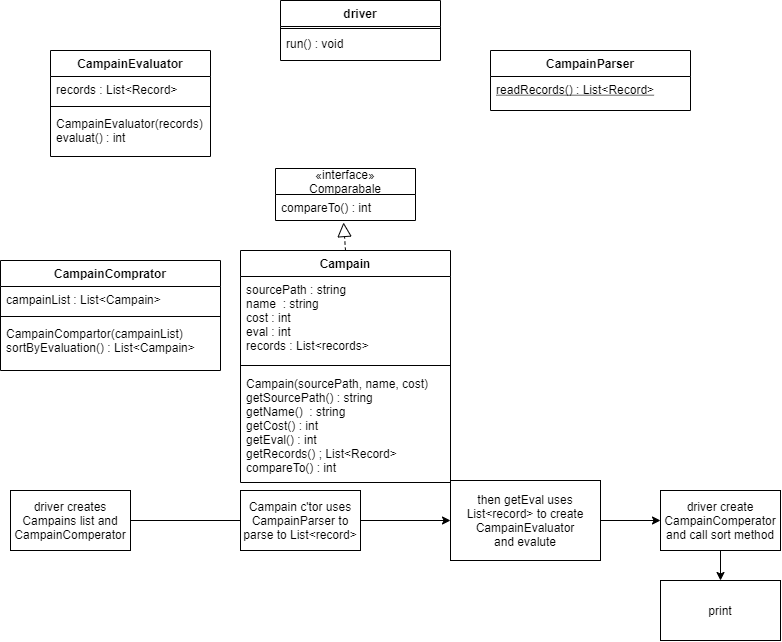

The diagram above was exported from draw.io. Its source (the exported page's mxGraphModel, read from the mxfile embedded in the PNG):
<mxGraphModel dx="1562" dy="662" grid="1" gridSize="10" guides="1" tooltips="1" connect="1" arrows="1" fold="1" page="1" pageScale="1" pageWidth="827" pageHeight="1169" math="0" shadow="0">
  <root>
    <mxCell id="0" />
    <mxCell id="1" parent="0" />
    <mxCell id="qhZ_iB-JWpwGR3NJJVSy-2" value="CampainEvaluator" style="swimlane;fontStyle=1;align=center;verticalAlign=top;childLayout=stackLayout;horizontal=1;startSize=26;horizontalStack=0;resizeParent=1;resizeParentMax=0;resizeLast=0;collapsible=1;marginBottom=0;" parent="1" vertex="1">
      <mxGeometry x="80" y="120" width="160" height="106" as="geometry" />
    </mxCell>
    <mxCell id="qhZ_iB-JWpwGR3NJJVSy-3" value="records : List&lt;Record&gt;" style="text;strokeColor=none;fillColor=none;align=left;verticalAlign=top;spacingLeft=4;spacingRight=4;overflow=hidden;rotatable=0;points=[[0,0.5],[1,0.5]];portConstraint=eastwest;" parent="qhZ_iB-JWpwGR3NJJVSy-2" vertex="1">
      <mxGeometry y="26" width="160" height="26" as="geometry" />
    </mxCell>
    <mxCell id="qhZ_iB-JWpwGR3NJJVSy-4" value="" style="line;strokeWidth=1;fillColor=none;align=left;verticalAlign=middle;spacingTop=-1;spacingLeft=3;spacingRight=3;rotatable=0;labelPosition=right;points=[];portConstraint=eastwest;" parent="qhZ_iB-JWpwGR3NJJVSy-2" vertex="1">
      <mxGeometry y="52" width="160" height="8" as="geometry" />
    </mxCell>
    <mxCell id="qhZ_iB-JWpwGR3NJJVSy-5" value="CampainEvaluator(records) &#10;evaluat() : int&#10;" style="text;strokeColor=none;fillColor=none;align=left;verticalAlign=top;spacingLeft=4;spacingRight=4;overflow=hidden;rotatable=0;points=[[0,0.5],[1,0.5]];portConstraint=eastwest;" parent="qhZ_iB-JWpwGR3NJJVSy-2" vertex="1">
      <mxGeometry y="60" width="160" height="46" as="geometry" />
    </mxCell>
    <mxCell id="0A8ckkfPytfh-1EM7xxu-1" value="CampainParser" style="swimlane;fontStyle=1;align=center;verticalAlign=top;childLayout=stackLayout;horizontal=1;startSize=26;horizontalStack=0;resizeParent=1;resizeParentMax=0;resizeLast=0;collapsible=1;marginBottom=0;" parent="1" vertex="1">
      <mxGeometry x="520" y="120" width="200" height="60" as="geometry" />
    </mxCell>
    <mxCell id="0A8ckkfPytfh-1EM7xxu-4" value="readRecords() : List&lt;Record&gt;&#10;" style="text;strokeColor=none;fillColor=none;align=left;verticalAlign=top;spacingLeft=4;spacingRight=4;overflow=hidden;rotatable=0;points=[[0,0.5],[1,0.5]];portConstraint=eastwest;fontStyle=4" parent="0A8ckkfPytfh-1EM7xxu-1" vertex="1">
      <mxGeometry y="26" width="200" height="34" as="geometry" />
    </mxCell>
    <mxCell id="0A8ckkfPytfh-1EM7xxu-5" value="CampainComprator" style="swimlane;fontStyle=1;align=center;verticalAlign=top;childLayout=stackLayout;horizontal=1;startSize=26;horizontalStack=0;resizeParent=1;resizeParentMax=0;resizeLast=0;collapsible=1;marginBottom=0;" parent="1" vertex="1">
      <mxGeometry x="30" y="330" width="220" height="110" as="geometry" />
    </mxCell>
    <mxCell id="0A8ckkfPytfh-1EM7xxu-6" value="campainList : List&lt;Campain&gt;" style="text;strokeColor=none;fillColor=none;align=left;verticalAlign=top;spacingLeft=4;spacingRight=4;overflow=hidden;rotatable=0;points=[[0,0.5],[1,0.5]];portConstraint=eastwest;" parent="0A8ckkfPytfh-1EM7xxu-5" vertex="1">
      <mxGeometry y="26" width="220" height="26" as="geometry" />
    </mxCell>
    <mxCell id="0A8ckkfPytfh-1EM7xxu-7" value="" style="line;strokeWidth=1;fillColor=none;align=left;verticalAlign=middle;spacingTop=-1;spacingLeft=3;spacingRight=3;rotatable=0;labelPosition=right;points=[];portConstraint=eastwest;" parent="0A8ckkfPytfh-1EM7xxu-5" vertex="1">
      <mxGeometry y="52" width="220" height="8" as="geometry" />
    </mxCell>
    <mxCell id="0A8ckkfPytfh-1EM7xxu-8" value="CampainCompartor(campainList)  &#10;sortByEvaluation() : List&lt;Campain&gt;" style="text;strokeColor=none;fillColor=none;align=left;verticalAlign=top;spacingLeft=4;spacingRight=4;overflow=hidden;rotatable=0;points=[[0,0.5],[1,0.5]];portConstraint=eastwest;" parent="0A8ckkfPytfh-1EM7xxu-5" vertex="1">
      <mxGeometry y="60" width="220" height="50" as="geometry" />
    </mxCell>
    <mxCell id="0A8ckkfPytfh-1EM7xxu-9" value="Campain" style="swimlane;fontStyle=1;align=center;verticalAlign=top;childLayout=stackLayout;horizontal=1;startSize=26;horizontalStack=0;resizeParent=1;resizeParentMax=0;resizeLast=0;collapsible=1;marginBottom=0;" parent="1" vertex="1">
      <mxGeometry x="270" y="320" width="210" height="232" as="geometry" />
    </mxCell>
    <mxCell id="0A8ckkfPytfh-1EM7xxu-10" value="sourcePath : string&#10;name  : string&#10;cost : int&#10;eval : int&#10;records : List&lt;records&gt;" style="text;strokeColor=none;fillColor=none;align=left;verticalAlign=top;spacingLeft=4;spacingRight=4;overflow=hidden;rotatable=0;points=[[0,0.5],[1,0.5]];portConstraint=eastwest;" parent="0A8ckkfPytfh-1EM7xxu-9" vertex="1">
      <mxGeometry y="26" width="210" height="84" as="geometry" />
    </mxCell>
    <mxCell id="0A8ckkfPytfh-1EM7xxu-11" value="" style="line;strokeWidth=1;fillColor=none;align=left;verticalAlign=middle;spacingTop=-1;spacingLeft=3;spacingRight=3;rotatable=0;labelPosition=right;points=[];portConstraint=eastwest;" parent="0A8ckkfPytfh-1EM7xxu-9" vertex="1">
      <mxGeometry y="110" width="210" height="10" as="geometry" />
    </mxCell>
    <mxCell id="0A8ckkfPytfh-1EM7xxu-12" value="Campain(sourcePath, name, cost)&#10;getSourcePath() : string&#10;getName()  : string&#10;getCost() : int&#10;getEval() : int&#10;getRecords() ; List&lt;Record&gt;&#10;compareTo() : int " style="text;strokeColor=none;fillColor=none;align=left;verticalAlign=top;spacingLeft=4;spacingRight=4;overflow=hidden;rotatable=0;points=[[0,0.5],[1,0.5]];portConstraint=eastwest;" parent="0A8ckkfPytfh-1EM7xxu-9" vertex="1">
      <mxGeometry y="120" width="210" height="112" as="geometry" />
    </mxCell>
    <mxCell id="0A8ckkfPytfh-1EM7xxu-14" value="" style="endArrow=block;dashed=1;endFill=0;endSize=12;html=1;exitX=0.5;exitY=0;exitDx=0;exitDy=0;entryX=0.486;entryY=1.077;entryDx=0;entryDy=0;entryPerimeter=0;" parent="1" source="0A8ckkfPytfh-1EM7xxu-9" target="0A8ckkfPytfh-1EM7xxu-22" edge="1">
      <mxGeometry width="160" relative="1" as="geometry">
        <mxPoint x="490" y="500" as="sourcePoint" />
        <mxPoint x="440" y="290" as="targetPoint" />
      </mxGeometry>
    </mxCell>
    <mxCell id="0A8ckkfPytfh-1EM7xxu-21" value="«interface»&#10;Comparabale" style="swimlane;fontStyle=0;childLayout=stackLayout;horizontal=1;startSize=26;fillColor=none;horizontalStack=0;resizeParent=1;resizeParentMax=0;resizeLast=0;collapsible=1;marginBottom=0;" parent="1" vertex="1">
      <mxGeometry x="305" y="238" width="140" height="52" as="geometry" />
    </mxCell>
    <mxCell id="0A8ckkfPytfh-1EM7xxu-22" value="compareTo() : int " style="text;strokeColor=none;fillColor=none;align=left;verticalAlign=top;spacingLeft=4;spacingRight=4;overflow=hidden;rotatable=0;points=[[0,0.5],[1,0.5]];portConstraint=eastwest;" parent="0A8ckkfPytfh-1EM7xxu-21" vertex="1">
      <mxGeometry y="26" width="140" height="26" as="geometry" />
    </mxCell>
    <mxCell id="0A8ckkfPytfh-1EM7xxu-29" value="driver" style="swimlane;fontStyle=1;align=center;verticalAlign=top;childLayout=stackLayout;horizontal=1;startSize=26;horizontalStack=0;resizeParent=1;resizeParentMax=0;resizeLast=0;collapsible=1;marginBottom=0;" parent="1" vertex="1">
      <mxGeometry x="310" y="70" width="160" height="60" as="geometry" />
    </mxCell>
    <mxCell id="0A8ckkfPytfh-1EM7xxu-31" value="" style="line;strokeWidth=1;fillColor=none;align=left;verticalAlign=middle;spacingTop=-1;spacingLeft=3;spacingRight=3;rotatable=0;labelPosition=right;points=[];portConstraint=eastwest;" parent="0A8ckkfPytfh-1EM7xxu-29" vertex="1">
      <mxGeometry y="26" width="160" height="4" as="geometry" />
    </mxCell>
    <mxCell id="0A8ckkfPytfh-1EM7xxu-32" value="run() : void" style="text;strokeColor=none;fillColor=none;align=left;verticalAlign=top;spacingLeft=4;spacingRight=4;overflow=hidden;rotatable=0;points=[[0,0.5],[1,0.5]];portConstraint=eastwest;" parent="0A8ckkfPytfh-1EM7xxu-29" vertex="1">
      <mxGeometry y="30" width="160" height="30" as="geometry" />
    </mxCell>
    <mxCell id="0A8ckkfPytfh-1EM7xxu-33" value="driver creates Campains list and CampainComperator" style="rounded=0;whiteSpace=wrap;html=1;" parent="1" vertex="1">
      <mxGeometry x="40" y="560" width="120" height="60" as="geometry" />
    </mxCell>
    <mxCell id="0A8ckkfPytfh-1EM7xxu-35" value="" style="endArrow=classic;html=1;exitX=1;exitY=0.5;exitDx=0;exitDy=0;" parent="1" source="0A8ckkfPytfh-1EM7xxu-33" edge="1">
      <mxGeometry width="50" height="50" relative="1" as="geometry">
        <mxPoint x="200" y="610" as="sourcePoint" />
        <mxPoint x="280" y="590" as="targetPoint" />
      </mxGeometry>
    </mxCell>
    <mxCell id="0A8ckkfPytfh-1EM7xxu-38" style="edgeStyle=orthogonalEdgeStyle;rounded=0;orthogonalLoop=1;jettySize=auto;html=1;exitX=1;exitY=0.5;exitDx=0;exitDy=0;" parent="1" source="0A8ckkfPytfh-1EM7xxu-36" edge="1">
      <mxGeometry relative="1" as="geometry">
        <mxPoint x="480" y="590" as="targetPoint" />
      </mxGeometry>
    </mxCell>
    <mxCell id="0A8ckkfPytfh-1EM7xxu-36" value="Campain c'tor uses CampainParser to parse to List&amp;lt;record&amp;gt;" style="rounded=0;whiteSpace=wrap;html=1;" parent="1" vertex="1">
      <mxGeometry x="270" y="560" width="120" height="60" as="geometry" />
    </mxCell>
    <mxCell id="0A8ckkfPytfh-1EM7xxu-40" style="edgeStyle=orthogonalEdgeStyle;rounded=0;orthogonalLoop=1;jettySize=auto;html=1;exitX=1;exitY=0.5;exitDx=0;exitDy=0;" parent="1" source="0A8ckkfPytfh-1EM7xxu-39" edge="1">
      <mxGeometry relative="1" as="geometry">
        <mxPoint x="690" y="590" as="targetPoint" />
      </mxGeometry>
    </mxCell>
    <mxCell id="0A8ckkfPytfh-1EM7xxu-39" value="then getEval uses List&amp;lt;record&amp;gt; to create CampainEvaluator&lt;br&gt;and evalute" style="rounded=0;whiteSpace=wrap;html=1;" parent="1" vertex="1">
      <mxGeometry x="480" y="550" width="150" height="80" as="geometry" />
    </mxCell>
    <mxCell id="0A8ckkfPytfh-1EM7xxu-45" value="" style="edgeStyle=orthogonalEdgeStyle;rounded=0;orthogonalLoop=1;jettySize=auto;html=1;" parent="1" source="0A8ckkfPytfh-1EM7xxu-43" target="0A8ckkfPytfh-1EM7xxu-44" edge="1">
      <mxGeometry relative="1" as="geometry" />
    </mxCell>
    <mxCell id="0A8ckkfPytfh-1EM7xxu-43" value="driver create CampainComperator and call sort method" style="rounded=0;whiteSpace=wrap;html=1;" parent="1" vertex="1">
      <mxGeometry x="690" y="560" width="120" height="60" as="geometry" />
    </mxCell>
    <mxCell id="0A8ckkfPytfh-1EM7xxu-44" value="print" style="whiteSpace=wrap;html=1;rounded=0;" parent="1" vertex="1">
      <mxGeometry x="690" y="650" width="120" height="60" as="geometry" />
    </mxCell>
  </root>
</mxGraphModel>